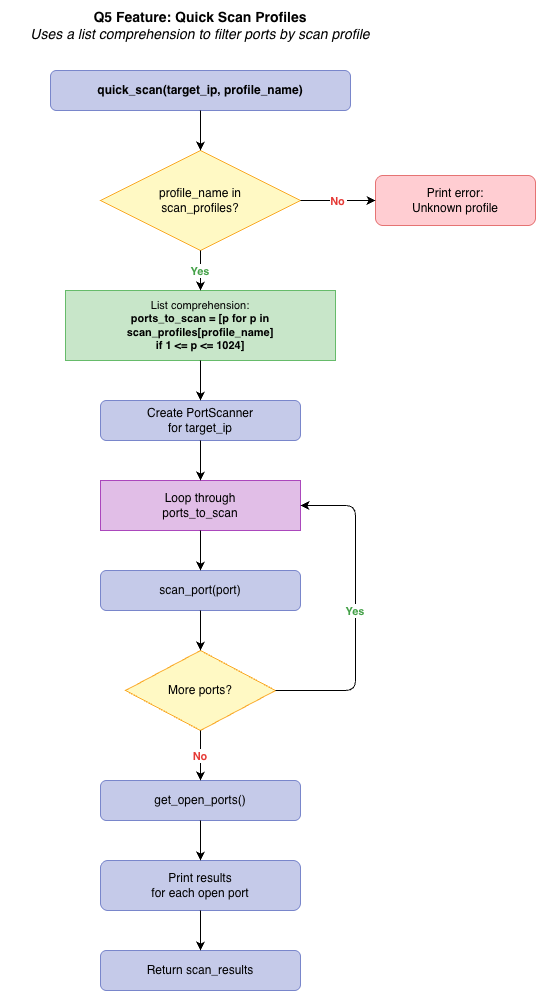

The diagram above was exported from draw.io. Its source (the exported page's mxGraphModel, read from the mxfile embedded in the PNG):
<mxGraphModel dx="1213" dy="603" grid="1" gridSize="10" guides="1" tooltips="1" connect="1" arrows="1" fold="1" page="1" pageScale="1" pageWidth="827" pageHeight="1169" math="0" shadow="0">
  <root>
    <mxCell id="0" />
    <mxCell id="1" parent="0" />
    <mxCell id="xdgfPzQigP79VpoydKZw-1" parent="1" style="text;html=1;align=center;verticalAlign=middle;whiteSpace=wrap;fontSize=14;" value="&lt;b&gt;Q5 Feature: Quick Scan Profiles&lt;/b&gt;&lt;br&gt;&lt;i&gt;Uses a list comprehension to filter ports by scan profile&lt;/i&gt;" vertex="1">
      <mxGeometry height="50" width="400" x="225" y="20" as="geometry" />
    </mxCell>
    <mxCell id="xdgfPzQigP79VpoydKZw-2" parent="1" style="rounded=1;whiteSpace=wrap;html=1;fillColor=#C5CAE9;strokeColor=#7986CB;fontSize=12;fontStyle=1;" value="quick_scan(target_ip, profile_name)" vertex="1">
      <mxGeometry height="40" width="300" x="275" y="90" as="geometry" />
    </mxCell>
    <mxCell id="xdgfPzQigP79VpoydKZw-3" parent="1" style="rhombus;whiteSpace=wrap;html=1;fillColor=#FFF9C4;strokeColor=#F9A825;fontSize=12;" value="profile_name in&lt;br&gt;scan_profiles?" vertex="1">
      <mxGeometry height="100" width="200" x="325" y="170" as="geometry" />
    </mxCell>
    <mxCell id="xdgfPzQigP79VpoydKZw-4" parent="1" style="rounded=1;whiteSpace=wrap;html=1;fillColor=#FFCDD2;strokeColor=#E57373;fontSize=12;" value="Print error:&lt;br&gt;Unknown profile" vertex="1">
      <mxGeometry height="50" width="160" x="600" y="195" as="geometry" />
    </mxCell>
    <mxCell id="xdgfPzQigP79VpoydKZw-5" parent="1" style="rounded=0;whiteSpace=wrap;html=1;fillColor=#C8E6C9;strokeColor=#66BB6A;fontSize=11;" value="List comprehension:&lt;br&gt;&lt;b&gt;ports_to_scan = [p for p in&lt;br&gt;scan_profiles[profile_name]&lt;br&gt;if 1 &amp;lt;= p &amp;lt;= 1024]&lt;/b&gt;" vertex="1">
      <mxGeometry height="70" width="270" x="290" y="310" as="geometry" />
    </mxCell>
    <mxCell id="xdgfPzQigP79VpoydKZw-6" parent="1" style="rounded=1;whiteSpace=wrap;html=1;fillColor=#C5CAE9;strokeColor=#7986CB;fontSize=12;" value="Create PortScanner&lt;br&gt;for target_ip" vertex="1">
      <mxGeometry height="40" width="200" x="325" y="420" as="geometry" />
    </mxCell>
    <mxCell id="xdgfPzQigP79VpoydKZw-7" parent="1" style="rounded=0;whiteSpace=wrap;html=1;fillColor=#E1BEE7;strokeColor=#AB47BC;fontSize=12;" value="Loop through&lt;br&gt;ports_to_scan" vertex="1">
      <mxGeometry height="50" width="200" x="325" y="500" as="geometry" />
    </mxCell>
    <mxCell id="xdgfPzQigP79VpoydKZw-8" parent="1" style="rounded=1;whiteSpace=wrap;html=1;fillColor=#C5CAE9;strokeColor=#7986CB;fontSize=12;" value="scan_port(port)" vertex="1">
      <mxGeometry height="40" width="200" x="325" y="590" as="geometry" />
    </mxCell>
    <mxCell id="xdgfPzQigP79VpoydKZw-9" parent="1" style="rhombus;whiteSpace=wrap;html=1;fillColor=#FFF9C4;strokeColor=#F9A825;fontSize=12;" value="More ports?" vertex="1">
      <mxGeometry height="80" width="150" x="350" y="670" as="geometry" />
    </mxCell>
    <mxCell id="xdgfPzQigP79VpoydKZw-10" parent="1" style="rounded=1;whiteSpace=wrap;html=1;fillColor=#C5CAE9;strokeColor=#7986CB;fontSize=12;" value="get_open_ports()" vertex="1">
      <mxGeometry height="40" width="200" x="325" y="800" as="geometry" />
    </mxCell>
    <mxCell id="xdgfPzQigP79VpoydKZw-11" parent="1" style="rounded=1;whiteSpace=wrap;html=1;fillColor=#C5CAE9;strokeColor=#7986CB;fontSize=12;" value="Print results&lt;br&gt;for each open port" vertex="1">
      <mxGeometry height="50" width="200" x="325" y="880" as="geometry" />
    </mxCell>
    <mxCell id="xdgfPzQigP79VpoydKZw-12" parent="1" style="rounded=1;whiteSpace=wrap;html=1;fillColor=#C5CAE9;strokeColor=#7986CB;fontSize=12;" value="Return scan_results" vertex="1">
      <mxGeometry height="40" width="200" x="325" y="970" as="geometry" />
    </mxCell>
    <mxCell id="xdgfPzQigP79VpoydKZw-13" edge="1" parent="1" source="xdgfPzQigP79VpoydKZw-2" style="edgeStyle=orthogonalEdgeStyle;" target="xdgfPzQigP79VpoydKZw-3">
      <mxGeometry relative="1" as="geometry" />
    </mxCell>
    <mxCell id="xdgfPzQigP79VpoydKZw-14" edge="1" parent="1" source="xdgfPzQigP79VpoydKZw-3" style="edgeStyle=orthogonalEdgeStyle;fontColor=#E53935;fontStyle=1;" target="xdgfPzQigP79VpoydKZw-4" value="No">
      <mxGeometry relative="1" as="geometry" />
    </mxCell>
    <mxCell id="xdgfPzQigP79VpoydKZw-15" edge="1" parent="1" source="xdgfPzQigP79VpoydKZw-3" style="edgeStyle=orthogonalEdgeStyle;fontColor=#43A047;fontStyle=1;" target="xdgfPzQigP79VpoydKZw-5" value="Yes">
      <mxGeometry relative="1" as="geometry" />
    </mxCell>
    <mxCell id="xdgfPzQigP79VpoydKZw-16" edge="1" parent="1" source="xdgfPzQigP79VpoydKZw-5" style="edgeStyle=orthogonalEdgeStyle;" target="xdgfPzQigP79VpoydKZw-6">
      <mxGeometry relative="1" as="geometry" />
    </mxCell>
    <mxCell id="xdgfPzQigP79VpoydKZw-17" edge="1" parent="1" source="xdgfPzQigP79VpoydKZw-6" style="edgeStyle=orthogonalEdgeStyle;" target="xdgfPzQigP79VpoydKZw-7">
      <mxGeometry relative="1" as="geometry" />
    </mxCell>
    <mxCell id="xdgfPzQigP79VpoydKZw-18" edge="1" parent="1" source="xdgfPzQigP79VpoydKZw-7" style="edgeStyle=orthogonalEdgeStyle;" target="xdgfPzQigP79VpoydKZw-8">
      <mxGeometry relative="1" as="geometry" />
    </mxCell>
    <mxCell id="xdgfPzQigP79VpoydKZw-19" edge="1" parent="1" source="xdgfPzQigP79VpoydKZw-8" style="edgeStyle=orthogonalEdgeStyle;" target="xdgfPzQigP79VpoydKZw-9">
      <mxGeometry relative="1" as="geometry" />
    </mxCell>
    <mxCell id="xdgfPzQigP79VpoydKZw-20" edge="1" parent="1" source="xdgfPzQigP79VpoydKZw-9" style="edgeStyle=orthogonalEdgeStyle;fontColor=#43A047;fontStyle=1;exitX=1;exitY=0.5;entryX=1;entryY=0.5;" target="xdgfPzQigP79VpoydKZw-7" value="Yes">
      <mxGeometry relative="1" as="geometry">
        <Array as="points">
          <mxPoint x="580" y="710" />
          <mxPoint x="580" y="525" />
        </Array>
      </mxGeometry>
    </mxCell>
    <mxCell id="xdgfPzQigP79VpoydKZw-21" edge="1" parent="1" source="xdgfPzQigP79VpoydKZw-9" style="edgeStyle=orthogonalEdgeStyle;fontColor=#E53935;fontStyle=1;" target="xdgfPzQigP79VpoydKZw-10" value="No">
      <mxGeometry relative="1" as="geometry" />
    </mxCell>
    <mxCell id="xdgfPzQigP79VpoydKZw-22" edge="1" parent="1" source="xdgfPzQigP79VpoydKZw-10" style="edgeStyle=orthogonalEdgeStyle;" target="xdgfPzQigP79VpoydKZw-11">
      <mxGeometry relative="1" as="geometry" />
    </mxCell>
    <mxCell id="xdgfPzQigP79VpoydKZw-23" edge="1" parent="1" source="xdgfPzQigP79VpoydKZw-11" style="edgeStyle=orthogonalEdgeStyle;" target="xdgfPzQigP79VpoydKZw-12">
      <mxGeometry relative="1" as="geometry" />
    </mxCell>
  </root>
</mxGraphModel>